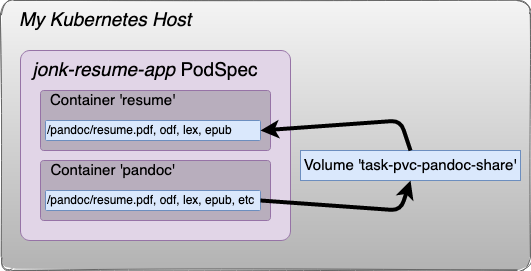

The diagram above was exported from draw.io. Its source (the exported page's mxGraphModel, read from the mxfile embedded in the PNG):
<mxGraphModel dx="1163" dy="589" grid="1" gridSize="10" guides="1" tooltips="1" connect="1" arrows="1" fold="1" page="1" pageScale="1" pageWidth="827" pageHeight="1169" math="0" shadow="0">
  <root>
    <mxCell id="0" />
    <mxCell id="1" parent="0" />
    <mxCell id="XaoRSCNTsr5k2oyKEJEL-1" value="" style="rounded=1;whiteSpace=wrap;html=1;labelBorderColor=none;arcSize=5;shadow=0;sketch=1;gradientColor=#b3b3b3;fillColor=#f5f5f5;strokeColor=#666666;" parent="1" vertex="1">
      <mxGeometry x="120" y="180" width="530" height="270" as="geometry" />
    </mxCell>
    <mxCell id="XaoRSCNTsr5k2oyKEJEL-2" value="My Kubernetes Host" style="text;html=1;strokeColor=none;fillColor=none;align=center;verticalAlign=middle;whiteSpace=wrap;rounded=0;fontSize=19;fontStyle=2" parent="1" vertex="1">
      <mxGeometry x="130" y="190" width="190" height="20" as="geometry" />
    </mxCell>
    <mxCell id="XaoRSCNTsr5k2oyKEJEL-3" value="" style="rounded=1;whiteSpace=wrap;html=1;labelBorderColor=none;arcSize=5;shadow=0;sketch=0;fillColor=#e1d5e7;strokeColor=#9673a6;" parent="1" vertex="1">
      <mxGeometry x="140" y="230" width="270" height="190" as="geometry" />
    </mxCell>
    <mxCell id="XaoRSCNTsr5k2oyKEJEL-5" value="&lt;i&gt;jonk-resume-app&lt;/i&gt; PodSpec" style="text;html=1;strokeColor=none;fillColor=none;align=center;verticalAlign=middle;whiteSpace=wrap;rounded=0;fontSize=19;" parent="1" vertex="1">
      <mxGeometry x="150" y="240" width="230" height="20" as="geometry" />
    </mxCell>
    <mxCell id="XaoRSCNTsr5k2oyKEJEL-7" value="" style="rounded=1;whiteSpace=wrap;html=1;labelBorderColor=none;arcSize=5;shadow=0;sketch=0;strokeColor=#9673a6;fillColor=#B8AEBD;" parent="1" vertex="1">
      <mxGeometry x="160" y="270" width="230" height="60" as="geometry" />
    </mxCell>
    <mxCell id="XaoRSCNTsr5k2oyKEJEL-8" value="Container 'resume'" style="text;html=1;strokeColor=none;fillColor=none;align=center;verticalAlign=middle;whiteSpace=wrap;rounded=0;shadow=0;sketch=0;fontSize=15;" parent="1" vertex="1">
      <mxGeometry x="165" y="270" width="135" height="20" as="geometry" />
    </mxCell>
    <mxCell id="XaoRSCNTsr5k2oyKEJEL-9" value="/pandoc/resume.pdf, odf, lex, epub" style="rounded=1;whiteSpace=wrap;html=1;labelBorderColor=none;arcSize=5;shadow=0;sketch=0;strokeColor=#6c8ebf;align=left;fillColor=#dae8fc;" parent="1" vertex="1">
      <mxGeometry x="165" y="300" width="215" height="20" as="geometry" />
    </mxCell>
    <mxCell id="XaoRSCNTsr5k2oyKEJEL-15" value="" style="rounded=1;whiteSpace=wrap;html=1;labelBorderColor=none;arcSize=5;shadow=0;sketch=0;strokeColor=#9673a6;fillColor=#B8AEBD;" parent="1" vertex="1">
      <mxGeometry x="160" y="340" width="230" height="60" as="geometry" />
    </mxCell>
    <mxCell id="XaoRSCNTsr5k2oyKEJEL-16" value="Container 'pandoc'" style="text;html=1;strokeColor=none;fillColor=none;align=center;verticalAlign=middle;whiteSpace=wrap;rounded=0;shadow=0;sketch=0;fontSize=15;" parent="1" vertex="1">
      <mxGeometry x="165" y="340" width="135" height="20" as="geometry" />
    </mxCell>
    <mxCell id="XaoRSCNTsr5k2oyKEJEL-17" value="/pandoc/resume.pdf, odf, lex, epub, etc" style="rounded=1;whiteSpace=wrap;html=1;labelBorderColor=none;arcSize=5;shadow=0;sketch=0;strokeColor=#6c8ebf;align=left;fillColor=#dae8fc;" parent="1" vertex="1">
      <mxGeometry x="165" y="370" width="215" height="20" as="geometry" />
    </mxCell>
    <mxCell id="XaoRSCNTsr5k2oyKEJEL-18" value="Volume 'task-pvc-pandoc-share'" style="rounded=0;whiteSpace=wrap;html=1;shadow=0;sketch=0;fillColor=#dae8fc;fontSize=15;strokeColor=#6c8ebf;" parent="1" vertex="1">
      <mxGeometry x="420" y="330" width="220" height="30" as="geometry" />
    </mxCell>
    <mxCell id="XaoRSCNTsr5k2oyKEJEL-20" value="" style="endArrow=classic;html=1;fontSize=15;exitX=0.5;exitY=0;exitDx=0;exitDy=0;entryX=1;entryY=0.5;entryDx=0;entryDy=0;endFill=1;strokeWidth=4;" parent="1" source="XaoRSCNTsr5k2oyKEJEL-18" target="XaoRSCNTsr5k2oyKEJEL-9" edge="1">
      <mxGeometry width="50" height="50" relative="1" as="geometry">
        <mxPoint x="170" y="120" as="sourcePoint" />
        <mxPoint x="220" y="70" as="targetPoint" />
        <Array as="points">
          <mxPoint x="520" y="300" />
        </Array>
      </mxGeometry>
    </mxCell>
    <mxCell id="XaoRSCNTsr5k2oyKEJEL-21" value="" style="endArrow=none;html=1;fontSize=15;exitX=0.5;exitY=1;exitDx=0;exitDy=0;entryX=1;entryY=0.5;entryDx=0;entryDy=0;startArrow=classic;startFill=1;endFill=0;strokeWidth=4;" parent="1" source="XaoRSCNTsr5k2oyKEJEL-18" target="XaoRSCNTsr5k2oyKEJEL-17" edge="1">
      <mxGeometry width="50" height="50" relative="1" as="geometry">
        <mxPoint x="537.5" y="400" as="sourcePoint" />
        <mxPoint x="397.5" y="390" as="targetPoint" />
        <Array as="points">
          <mxPoint x="520" y="390" />
        </Array>
      </mxGeometry>
    </mxCell>
  </root>
</mxGraphModel>